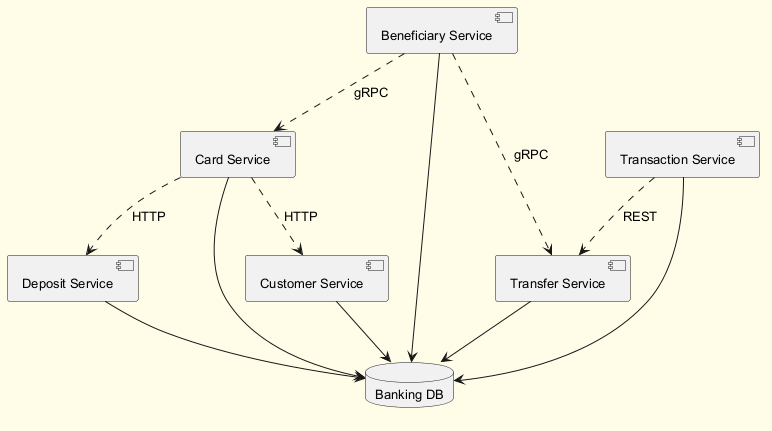

The diagram above was rendered by PlantUML. Its source (embedded in the PNG):
@startuml
skinparam backgroundColor #FFFDE7
skinparam classBackgroundColor #FFF9C4
skinparam classBorderColor #F57F17
skinparam defaultFontSize 13
component "Customer Service" as C_CustomerService
component "Beneficiary Service" as C_BeneficiaryService
component "Card Service" as C_CardService
component "Transfer Service" as C_TransferService
component "Transaction Service" as C_TransactionService
component "Deposit Service" as C_DepositService
database "Banking DB" as DB_banking
C_CustomerService --> DB_banking
C_BeneficiaryService --> DB_banking
C_CardService --> DB_banking
C_TransferService --> DB_banking
C_TransactionService --> DB_banking
C_DepositService --> DB_banking
C_BeneficiaryService ..> C_CardService : gRPC
C_BeneficiaryService ..> C_TransferService : gRPC
C_CardService ..> C_DepositService : HTTP
C_TransactionService ..> C_TransferService : REST
C_CardService ..> C_CustomerService : HTTP
@enduml